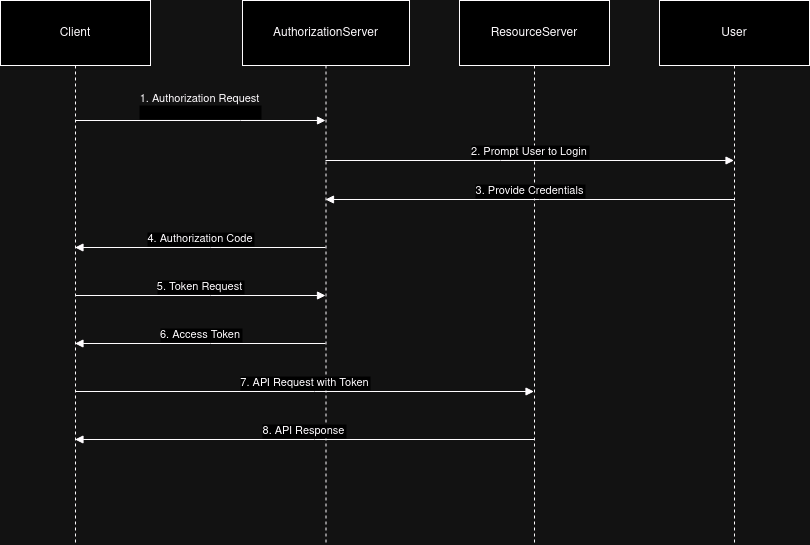

The diagram above was exported from draw.io. Its source (the exported page's mxGraphModel, read from the mxfile embedded in the PNG):
<mxGraphModel dx="1674" dy="790" grid="1" gridSize="10" guides="1" tooltips="1" connect="1" arrows="1" fold="1" page="1" pageScale="1" pageWidth="850" pageHeight="1100" math="0" shadow="0">
  <root>
    <mxCell id="0" />
    <mxCell id="1" parent="0" />
    <mxCell id="2" value="Client" style="shape=umlLifeline;perimeter=lifelinePerimeter;whiteSpace=wrap;container=1;dropTarget=0;collapsible=0;recursiveResize=0;outlineConnect=0;portConstraint=eastwest;newEdgeStyle={&quot;edgeStyle&quot;:&quot;elbowEdgeStyle&quot;,&quot;elbow&quot;:&quot;vertical&quot;,&quot;curved&quot;:0,&quot;rounded&quot;:0};size=65;" parent="1" vertex="1">
      <mxGeometry width="150" height="544" as="geometry" />
    </mxCell>
    <mxCell id="3" value="AuthorizationServer" style="shape=umlLifeline;perimeter=lifelinePerimeter;whiteSpace=wrap;container=1;dropTarget=0;collapsible=0;recursiveResize=0;outlineConnect=0;portConstraint=eastwest;newEdgeStyle={&quot;edgeStyle&quot;:&quot;elbowEdgeStyle&quot;,&quot;elbow&quot;:&quot;vertical&quot;,&quot;curved&quot;:0,&quot;rounded&quot;:0};size=65;" parent="1" vertex="1">
      <mxGeometry x="242" width="167" height="544" as="geometry" />
    </mxCell>
    <mxCell id="4" value="ResourceServer" style="shape=umlLifeline;perimeter=lifelinePerimeter;whiteSpace=wrap;container=1;dropTarget=0;collapsible=0;recursiveResize=0;outlineConnect=0;portConstraint=eastwest;newEdgeStyle={&quot;edgeStyle&quot;:&quot;elbowEdgeStyle&quot;,&quot;elbow&quot;:&quot;vertical&quot;,&quot;curved&quot;:0,&quot;rounded&quot;:0};size=65;" parent="1" vertex="1">
      <mxGeometry x="459" width="150" height="544" as="geometry" />
    </mxCell>
    <mxCell id="5" value="User" style="shape=umlLifeline;perimeter=lifelinePerimeter;whiteSpace=wrap;container=1;dropTarget=0;collapsible=0;recursiveResize=0;outlineConnect=0;portConstraint=eastwest;newEdgeStyle={&quot;edgeStyle&quot;:&quot;elbowEdgeStyle&quot;,&quot;elbow&quot;:&quot;vertical&quot;,&quot;curved&quot;:0,&quot;rounded&quot;:0};size=65;" parent="1" vertex="1">
      <mxGeometry x="659" width="150" height="544" as="geometry" />
    </mxCell>
    <object label="1. Authorization Request&#10;" response_type="code" client_id="unique client ID of application" redirect_uri="redirect for after successful authorization" state="Random string against CSRF attacks" scope="permissions requested for user info" id="6">
      <mxCell style="verticalAlign=bottom;endArrow=block;edgeStyle=elbowEdgeStyle;elbow=vertical;curved=0;rounded=0;" parent="1" source="2" target="3" edge="1">
        <mxGeometry x="-0.002" relative="1" as="geometry">
          <Array as="points">
            <mxPoint x="240" y="120" />
            <mxPoint x="210" y="103" />
          </Array>
          <mxPoint as="offset" />
        </mxGeometry>
      </mxCell>
    </object>
    <mxCell id="7" value="2. Prompt User to Login" style="verticalAlign=bottom;endArrow=block;edgeStyle=elbowEdgeStyle;elbow=vertical;curved=0;rounded=0;" parent="1" source="3" target="5" edge="1">
      <mxGeometry relative="1" as="geometry">
        <Array as="points">
          <mxPoint x="500" y="160" />
          <mxPoint x="539" y="151" />
        </Array>
      </mxGeometry>
    </mxCell>
    <mxCell id="8" value="3. Provide Credentials" style="verticalAlign=bottom;endArrow=block;edgeStyle=elbowEdgeStyle;elbow=vertical;curved=0;rounded=0;" parent="1" source="5" target="3" edge="1">
      <mxGeometry relative="1" as="geometry">
        <Array as="points">
          <mxPoint x="539" y="199" />
        </Array>
      </mxGeometry>
    </mxCell>
    <object label="4. Authorization Code" auth_code="Unguessable string, used as a verifier" id="9">
      <mxCell style="verticalAlign=bottom;endArrow=block;edgeStyle=elbowEdgeStyle;elbow=vertical;curved=0;rounded=0;" parent="1" source="3" target="2" edge="1">
        <mxGeometry relative="1" as="geometry">
          <Array as="points">
            <mxPoint x="210" y="247" />
          </Array>
        </mxGeometry>
      </mxCell>
    </object>
    <object label="5. Token Request" auth_code="code that was received earlier " scopes="list of scopes app needs access to" redirectUri="redirect URI that matches the one used in the authorization request" id="10">
      <mxCell style="verticalAlign=bottom;endArrow=block;edgeStyle=elbowEdgeStyle;elbow=vertical;curved=0;rounded=0;" parent="1" source="2" target="3" edge="1">
        <mxGeometry relative="1" as="geometry">
          <Array as="points">
            <mxPoint x="210" y="295" />
          </Array>
        </mxGeometry>
      </mxCell>
    </object>
    <mxCell id="11" value="6. Access Token" style="verticalAlign=bottom;endArrow=block;edgeStyle=elbowEdgeStyle;elbow=vertical;curved=0;rounded=0;" parent="1" source="3" target="2" edge="1">
      <mxGeometry relative="1" as="geometry">
        <Array as="points">
          <mxPoint x="210" y="343" />
        </Array>
      </mxGeometry>
    </mxCell>
    <mxCell id="12" value="7. API Request with Token" style="verticalAlign=bottom;endArrow=block;edgeStyle=elbowEdgeStyle;elbow=vertical;curved=0;rounded=0;" parent="1" source="2" target="4" edge="1">
      <mxGeometry relative="1" as="geometry">
        <Array as="points">
          <mxPoint x="314" y="391" />
        </Array>
      </mxGeometry>
    </mxCell>
    <mxCell id="13" value="8. API Response" style="verticalAlign=bottom;endArrow=block;edgeStyle=elbowEdgeStyle;elbow=vertical;curved=0;rounded=0;" parent="1" source="4" target="2" edge="1">
      <mxGeometry relative="1" as="geometry">
        <Array as="points">
          <mxPoint x="314" y="439" />
        </Array>
      </mxGeometry>
    </mxCell>
  </root>
</mxGraphModel>